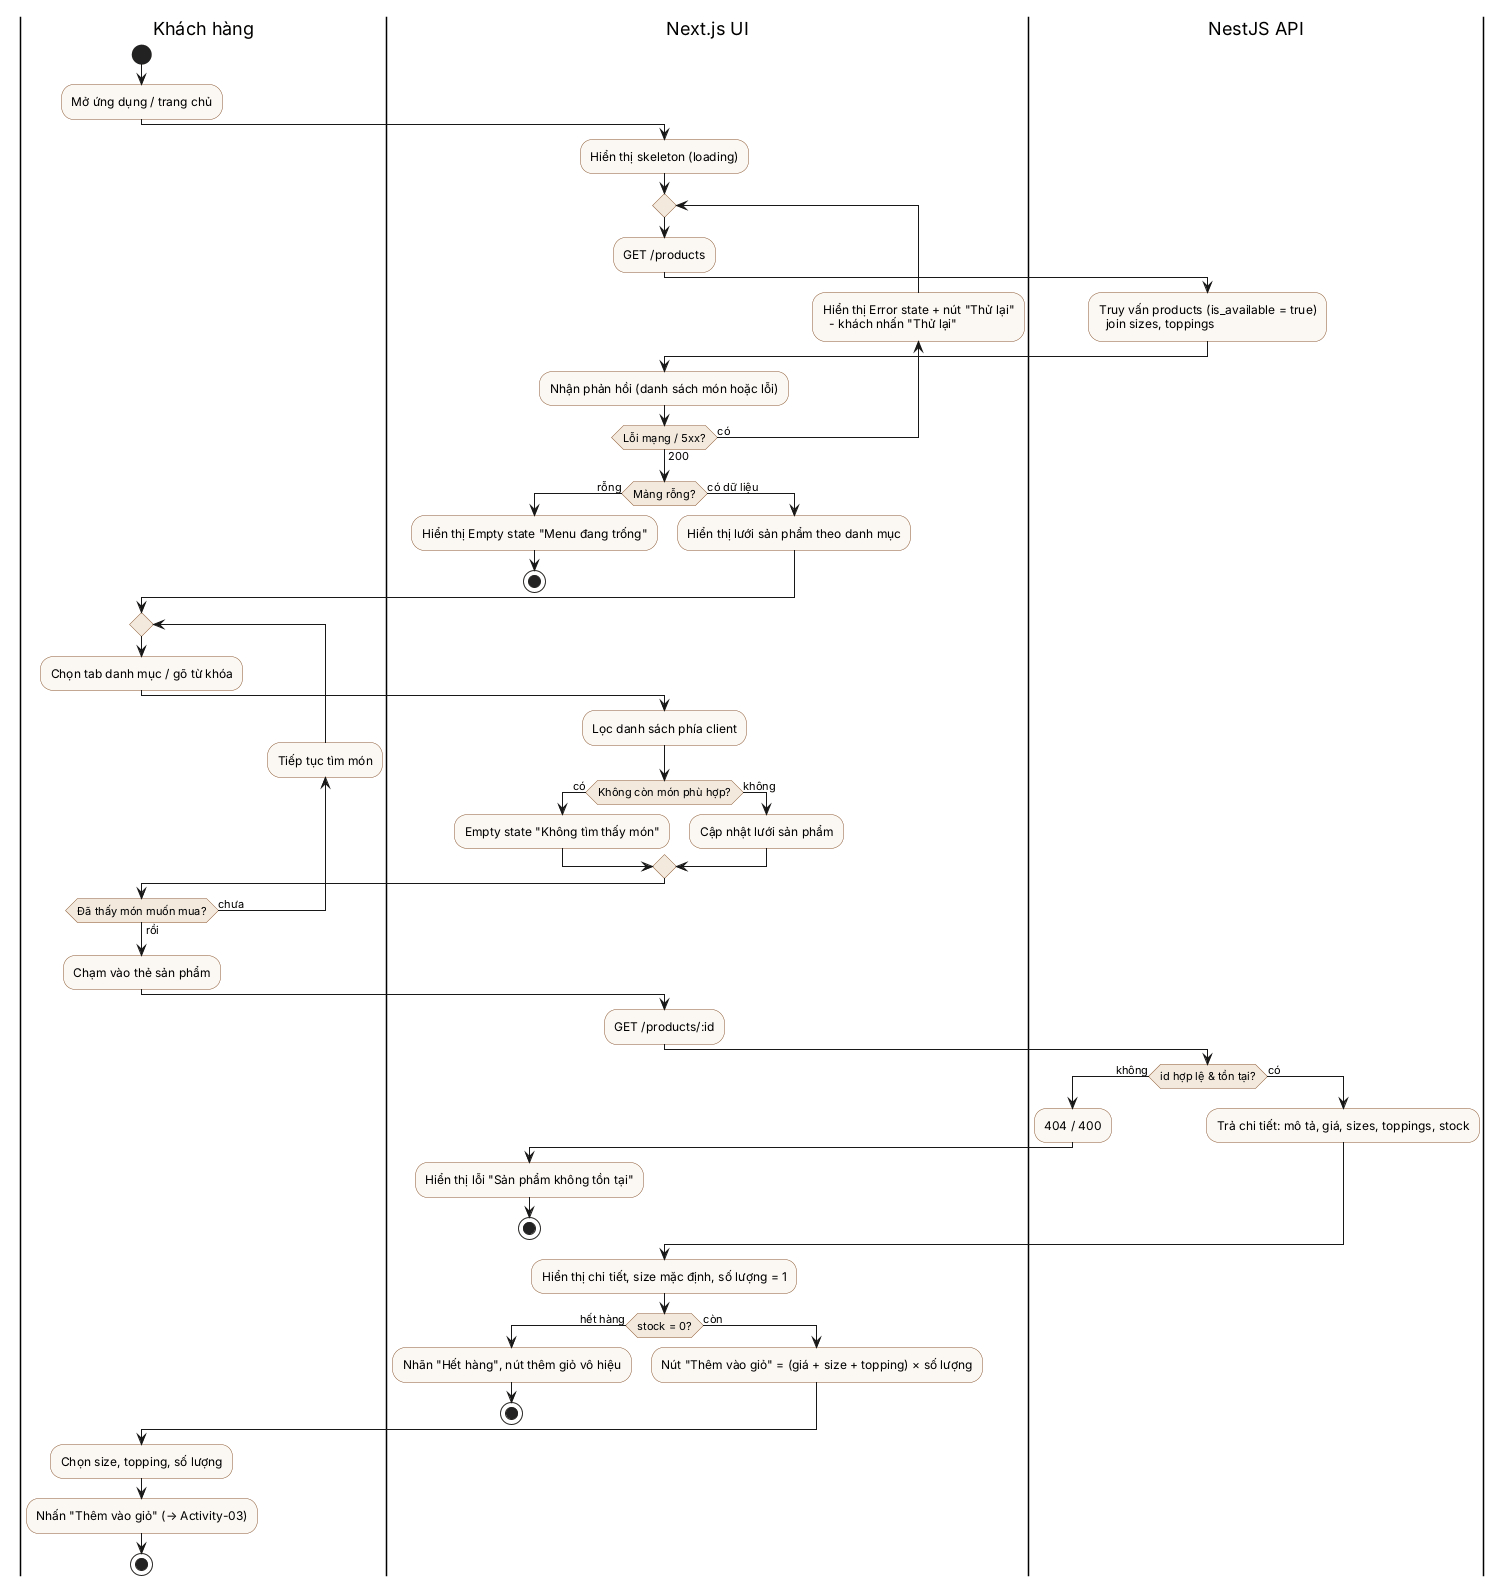

The diagram above was rendered by PlantUML. Its source (embedded in the PNG):
@startuml activity-menu
' Activity-02: Xem menu và chi tiết sản phẩm (FR-01, FR-02)
skinparam ActivityBackgroundColor #FBF7F2
skinparam ActivityBorderColor #8A5733
skinparam ActivityDiamondBackgroundColor #F3E9DC
|Khách hàng|
start
:Mở ứng dụng / trang chủ;
|Next.js UI|
:Hiển thị skeleton (loading);
repeat
  :GET /products;
  |NestJS API|
  :Truy vấn products (is_available = true)
    join sizes, toppings;
  |Next.js UI|
  :Nhận phản hồi (danh sách món hoặc lỗi);
backward :Hiển thị Error state + nút "Thử lại"
  - khách nhấn "Thử lại";
repeat while (Lỗi mạng / 5xx?) is (có) not (200)
if (Mảng rỗng?) then (rỗng)
  :Hiển thị Empty state "Menu đang trống";
  stop
else (có dữ liệu)
  :Hiển thị lưới sản phẩm theo danh mục;
endif
|Khách hàng|
repeat
  :Chọn tab danh mục / gõ từ khóa;
  |Next.js UI|
  :Lọc danh sách phía client;
  if (Không còn món phù hợp?) then (có)
    :Empty state "Không tìm thấy món";
  else (không)
    :Cập nhật lưới sản phẩm;
  endif
  |Khách hàng|
backward :Tiếp tục tìm món;
repeat while (Đã thấy món muốn mua?) is (chưa) not (rồi)
:Chạm vào thẻ sản phẩm;
|Next.js UI|
:GET /products/:id;
|NestJS API|
if (id hợp lệ & tồn tại?) then (không)
  :404 / 400;
  |Next.js UI|
  :Hiển thị lỗi "Sản phẩm không tồn tại";
  stop
else (có)
  |NestJS API|
  :Trả chi tiết: mô tả, giá, sizes, toppings, stock;
endif
|Next.js UI|
:Hiển thị chi tiết, size mặc định, số lượng = 1;
if (stock = 0?) then (hết hàng)
  :Nhãn "Hết hàng", nút thêm giỏ vô hiệu;
  stop
else (còn)
  :Nút "Thêm vào giỏ" = (giá + size + topping) × số lượng;
endif
|Khách hàng|
:Chọn size, topping, số lượng;
:Nhấn "Thêm vào giỏ" (→ Activity-03);
stop
@enduml